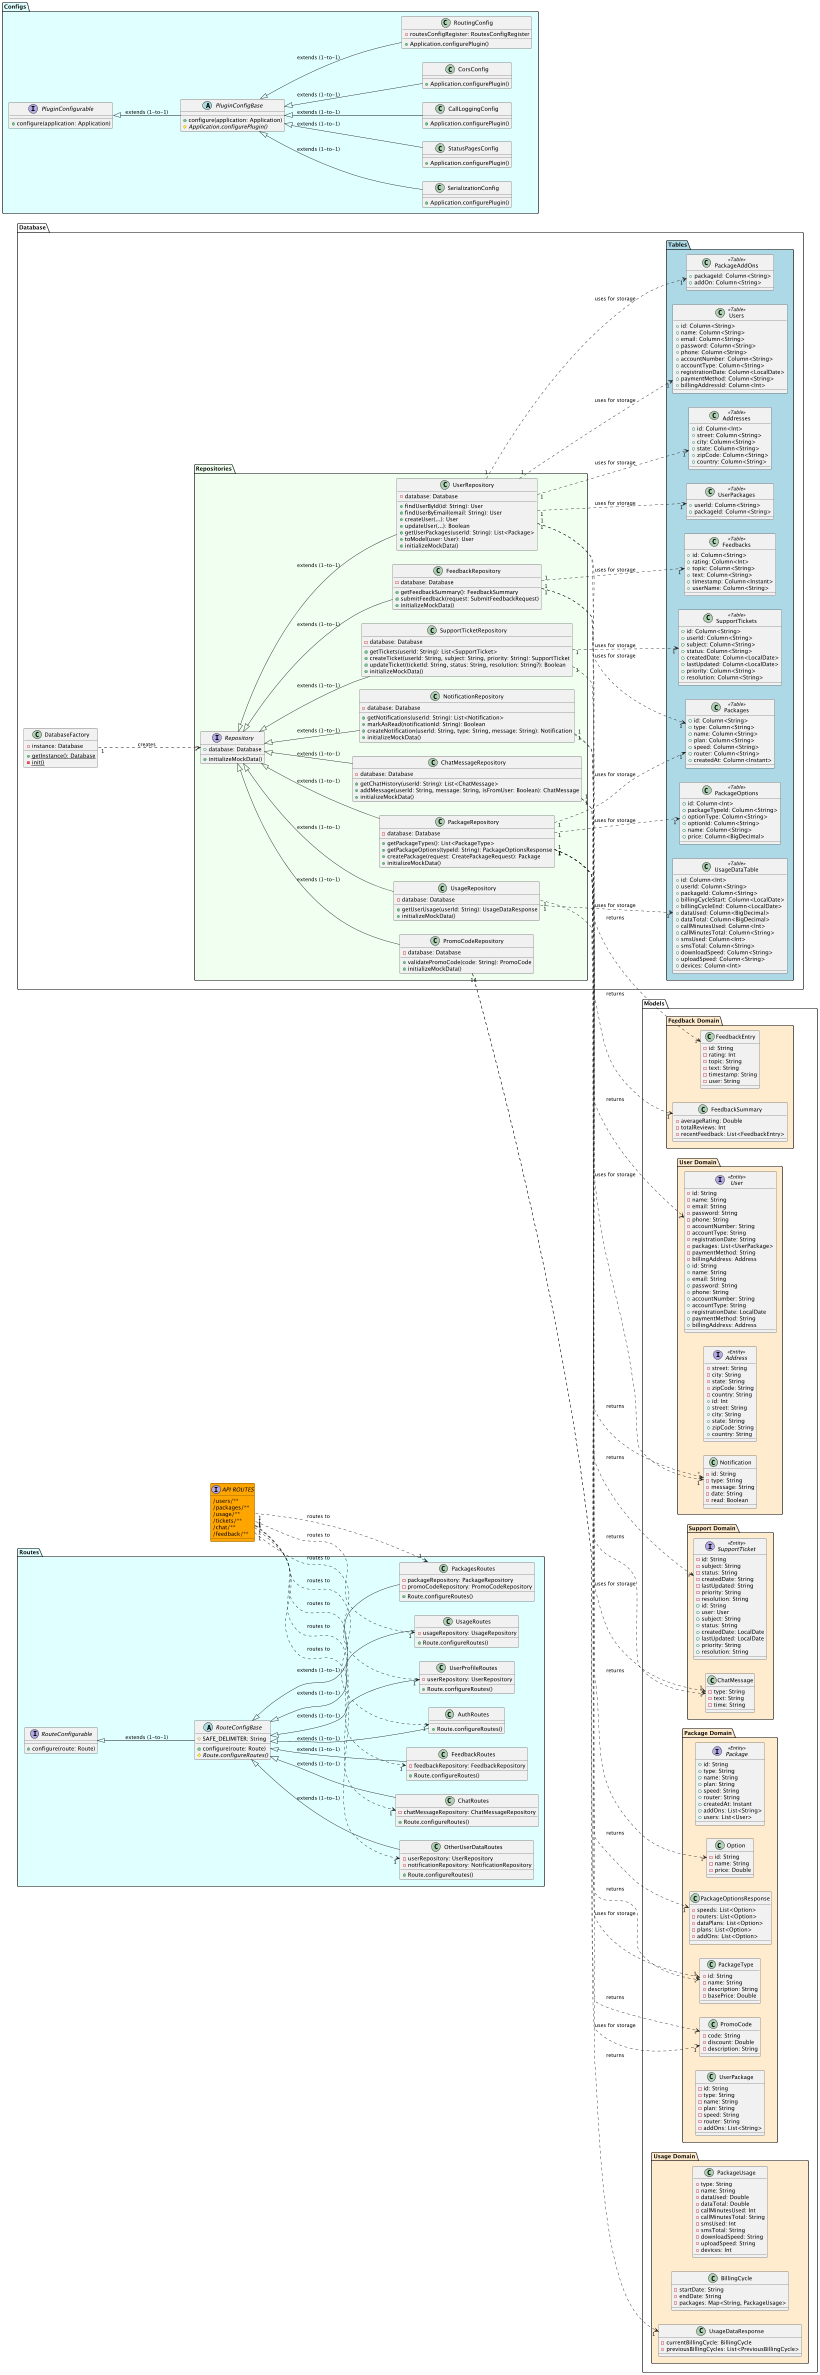

The diagram above was rendered by PlantUML. Its source (embedded in the PNG):
@startuml Telecom_REST_API_Backend_Diagram
left to right direction
'skinparam wrapWidth 400
scale 2


' =================== BACKEND PACKAGES ===================
package "Models"  {
' =================== USER DOMAIN ===================
    package "User Domain" #FFEBCD{
      class User  {
        -id: String
        -name: String
        -email: String
        -password: String
        -phone: String
        -accountNumber: String
        -accountType: String
        -registrationDate: String
        -packages: List<UserPackage>
        -paymentMethod: String
        -billingAddress: Address
      }

      class Address  {
        -street: String
        -city: String
        -state: String
        -zipCode: String
        -country: String
      }

      class Notification  {
        -id: String
        -type: String
        -message: String
        -date: String
        -read: Boolean
      }

      interface User <<Entity>>  {
        +id: String
        +name: String
        +email: String
        +password: String
        +phone: String
        +accountNumber: String
        +accountType: String
        +registrationDate: LocalDate
        +paymentMethod: String
        +billingAddress: Address
      }

      interface Address <<Entity>>  {
        +id: Int
        +street: String
        +city: String
        +state: String
        +zipCode: String
        +country: String
      }
    }

' =================== PACKAGE DOMAIN ===================
    package "Package Domain" #FFEBCD{
      class UserPackage  {
        -id: String
        -type: String
        -name: String
        -plan: String
        -speed: String
        -router: String
        -addOns: List<String>
      }

      class PackageType  {
        -id: String
        -name: String
        -description: String
        -basePrice: Double
      }

      class Option  {
        -id: String
        -name: String
        -price: Double
      }

      class PackageOptionsResponse  {
        -speeds: List<Option>
        -routers: List<Option>
        -dataPlans: List<Option>
        -plans: List<Option>
        -addOns: List<Option>
      }

      class PromoCode  {
        -code: String
        -discount: Double
        -description: String
      }

      interface Package <<Entity>>  {
        +id: String
        +type: String
        +name: String
        +plan: String
        +speed: String
        +router: String
        +createdAt: Instant
        +addOns: List<String>
        +users: List<User>
      }
    }

' =================== USAGE DOMAIN ===================
    package "Usage Domain" #FFEBCD{
      class UsageDataResponse  {
        -currentBillingCycle: BillingCycle
        -previousBillingCycles: List<PreviousBillingCycle>
      }

      class BillingCycle  {
        -startDate: String
        -endDate: String
        -packages: Map<String, PackageUsage>
      }

      class PackageUsage  {
        -type: String
        -name: String
        -dataUsed: Double
        -dataTotal: Double
        -callMinutesUsed: Int
        -callMinutesTotal: String
        -smsUsed: Int
        -smsTotal: String
        -downloadSpeed: String
        -uploadSpeed: String
        -devices: Int
      }
    }

' =================== SUPPORT DOMAIN ===================
    package "Support Domain" #FFEBCD{
      class SupportTicket  {
        -id: String
        -subject: String
        -status: String
        -createdDate: String
        -lastUpdated: String
        -priority: String
        -resolution: String
      }

      class ChatMessage  {
        -type: String
        -text: String
        -time: String
      }

      interface SupportTicket <<Entity>>  {
        +id: String
        +user: User
        +subject: String
        +status: String
        +createdDate: LocalDate
        +lastUpdated: LocalDate
        +priority: String
        +resolution: String
      }
    }

' =================== FEEDBACK DOMAIN ===================
    package "Feedback Domain" #FFEBCD{
      class FeedbackEntry  {
        -id: String
        -rating: Int
        -topic: String
        -text: String
        -timestamp: String
        -user: String
      }

      class FeedbackSummary  {
        -averageRating: Double
        -totalReviews: Int
        -recentFeedback: List<FeedbackEntry>
      }
    }
}

    package "Database"  {
    package "Tables" #lightblue {
      class Users <<Table>> {
        +id: Column<String>
        +name: Column<String>
        +email: Column<String>
        +password: Column<String>
        +phone: Column<String>
        +accountNumber: Column<String>
        +accountType: Column<String>
        +registrationDate: Column<LocalDate>
        +paymentMethod: Column<String>
        +billingAddressId: Column<Int>
      }

      class Addresses <<Table>> {
        +id: Column<Int>
        +street: Column<String>
        +city: Column<String>
        +state: Column<String>
        +zipCode: Column<String>
        +country: Column<String>
      }

      class Packages <<Table>> {
        +id: Column<String>
        +type: Column<String>
        +name: Column<String>
        +plan: Column<String>
        +speed: Column<String>
        +router: Column<String>
        +createdAt: Column<Instant>
      }

      class UserPackages <<Table>> {
        +userId: Column<String>
        +packageId: Column<String>
      }

      class PackageAddOns <<Table>> {
        +packageId: Column<String>
        +addOn: Column<String>
      }

      class Feedbacks <<Table>> {
        +id: Column<String>
        +rating: Column<Int>
        +topic: Column<String>
        +text: Column<String>
        +timestamp: Column<Instant>
        +userName: Column<String>
      }

      class SupportTickets <<Table>> {
        +id: Column<String>
        +userId: Column<String>
        +subject: Column<String>
        +status: Column<String>
        +createdDate: Column<LocalDate>
        +lastUpdated: Column<LocalDate>
        +priority: Column<String>
        +resolution: Column<String>
      }

      class UsageDataTable <<Table>> {
        +id: Column<Int>
        +userId: Column<String>
        +packageId: Column<String>
        +billingCycleStart: Column<LocalDate>
        +billingCycleEnd: Column<LocalDate>
        +dataUsed: Column<BigDecimal>
        +dataTotal: Column<BigDecimal>
        +callMinutesUsed: Column<Int>
        +callMinutesTotal: Column<String>
        +smsUsed: Column<Int>
        +smsTotal: Column<String>
        +downloadSpeed: Column<String>
        +uploadSpeed: Column<String>
        +devices: Column<Int>
      }

      class PackageOptions <<Table>> {
        +id: Column<Int>
        +packageTypeId: Column<String>
        +optionType: Column<String>
        +optionId: Column<String>
        +name: Column<String>
        +price: Column<BigDecimal>
      }
    }

    package "Repositories" #F0FFF0 {
      interface Repository {
        +database: Database
        +initializeMockData()
      }

      class UserRepository {
        -database: Database
        +findUserById(id: String): User
        +findUserByEmail(email: String): User
        +createUser(...): User
        +updateUser(...): Boolean
        +getUserPackages(userId: String): List<Package>
        +toModel(user: User): User
        +initializeMockData()
      }

      class FeedbackRepository {
        -database: Database
        +getFeedbackSummary(): FeedbackSummary
        +submitFeedback(request: SubmitFeedbackRequest)
        +initializeMockData()
      }

      class ChatMessageRepository {
        -database: Database
        +getChatHistory(userId: String): List<ChatMessage>
        +addMessage(userId: String, message: String, isFromUser: Boolean): ChatMessage
        +initializeMockData()
      }

      class NotificationRepository {
        -database: Database
        +getNotifications(userId: String): List<Notification>
        +markAsRead(notificationId: String): Boolean
        +createNotification(userId: String, type: String, message: String): Notification
        +initializeMockData()
      }

      class PackageRepository {
        -database: Database
        +getPackageTypes(): List<PackageType>
        +getPackageOptions(typeId: String): PackageOptionsResponse
        +createPackage(request: CreatePackageRequest): Package
        +initializeMockData()
      }

      class PromoCodeRepository {
        -database: Database
        +validatePromoCode(code: String): PromoCode
        +initializeMockData()
      }

      class SupportTicketRepository {
        -database: Database
        +getTickets(userId: String): List<SupportTicket>
        +createTicket(userId: String, subject: String, priority: String): SupportTicket
        +updateTicket(ticketId: String, status: String, resolution: String?): Boolean
        +initializeMockData()
      }

      class UsageRepository {
        -database: Database
        +getUserUsage(userId: String): UsageDataResponse
        +initializeMockData()
      }
    }

    class DatabaseFactory {
      -instance: Database
      +{static} getInstance(): Database
      -{static} init()
    }
}

' =================== API ROUTES ===================
interface "API ROUTES" as ApiRoutes #orange {
  /users/**
  /packages/**
  /usage/**
  /tickets/**
  /chat/**
  /feedback/**
}


package "Routes" #lightcyan {
    interface RouteConfigurable {
      +configure(route: Route)
    }

    abstract class RouteConfigBase {
      #SAFE_DELIMITER: String
      +configure(route: Route)
      #{abstract} Route.configureRoutes()
    }

    class AuthRoutes {
      +Route.configureRoutes()
    }

    class FeedbackRoutes {
      -feedbackRepository: FeedbackRepository
      +Route.configureRoutes()
    }

    class ChatRoutes {
      -chatMessageRepository: ChatMessageRepository
      +Route.configureRoutes()
    }

    class OtherUserDataRoutes {
      -userRepository: UserRepository
      -notificationRepository: NotificationRepository
      +Route.configureRoutes()
    }

    class PackagesRoutes {
      -packageRepository: PackageRepository
      -promoCodeRepository: PromoCodeRepository
      +Route.configureRoutes()
    }

    class UsageRoutes {
      -usageRepository: UsageRepository
      +Route.configureRoutes()
    }

    class UserProfileRoutes {
      -userRepository: UserRepository
      +Route.configureRoutes()
    }
}

package "Configs" #lightcyan {
    interface PluginConfigurable {
      +configure(application: Application)
    }

    abstract class PluginConfigBase {
      +configure(application: Application)
      #{abstract} Application.configurePlugin()
    }

    class CallLoggingConfig {
      +Application.configurePlugin()
    }

    class CorsConfig {
      +Application.configurePlugin()
    }

    class RoutingConfig {
      -routesConfigRegister: RoutesConfigRegister
      +Application.configurePlugin()
    }

    class SerializationConfig {
      +Application.configurePlugin()
    }

    class StatusPagesConfig {
      +Application.configurePlugin()
    }
}

' =================== BACKEND RELATIONSHIPS ===================

' Backend inheritance relationships (Generalization)
Repository <|-- UserRepository : extends (1-to-1)
Repository <|-- FeedbackRepository : extends (1-to-1)
Repository <|-- ChatMessageRepository : extends (1-to-1)
Repository <|-- NotificationRepository : extends (1-to-1)
Repository <|-- PackageRepository : extends (1-to-1)
Repository <|-- PromoCodeRepository : extends (1-to-1)
Repository <|-- SupportTicketRepository : extends (1-to-1)
Repository <|-- UsageRepository : extends (1-to-1)

RouteConfigurable <|-- RouteConfigBase : extends (1-to-1)
RouteConfigBase <|-- AuthRoutes : extends (1-to-1)
RouteConfigBase <|-- FeedbackRoutes : extends (1-to-1)
RouteConfigBase <|-- ChatRoutes : extends (1-to-1)
RouteConfigBase <|-- OtherUserDataRoutes : extends (1-to-1)
RouteConfigBase <|-- PackagesRoutes : extends (1-to-1)
RouteConfigBase <|-- UsageRoutes : extends (1-to-1)
RouteConfigBase <|-- UserProfileRoutes : extends (1-to-1)

PluginConfigurable <|-- PluginConfigBase : extends (1-to-1)
PluginConfigBase <|-- CallLoggingConfig : extends (1-to-1)
PluginConfigBase <|-- CorsConfig : extends (1-to-1)
PluginConfigBase <|-- RoutingConfig : extends (1-to-1)
PluginConfigBase <|-- SerializationConfig : extends (1-to-1)
PluginConfigBase <|-- StatusPagesConfig : extends (1-to-1)

UserRepository "1" ..> "1" Users : uses for storage
UserRepository "1" ..> "1" Addresses : uses for storage
UserRepository "1" ..> "1" Packages : uses for storage
UserRepository "1" ..> "1" UserPackages : uses for storage
UserRepository "1" ..> "1" PackageAddOns : uses for storage
UserRepository "1" ..> "*" User : returns

FeedbackRepository "1" ..> "1" Feedbacks : uses for storage
FeedbackRepository "1" ..> "*" FeedbackEntry : returns
FeedbackRepository "1" ..> "1" FeedbackSummary : returns

ChatMessageRepository "1" ..> "1" ChatMessage : uses for storage
ChatMessageRepository "1" ..> "*" ChatMessage : returns

NotificationRepository "1" ..> "1" Notification : uses for storage
NotificationRepository "1" ..> "*" Notification : returns

PackageRepository "1" ..> "1" Packages : uses for storage
PackageRepository "1" ..> "1" PackageType : uses for storage
PackageRepository "1" ..> "1" PackageOptions : uses for storage
PackageRepository "1" ..> "*" PackageType : returns
PackageRepository "1" ..> "*" Option : returns
PackageRepository "1" ..> "1" PackageOptionsResponse : returns

PromoCodeRepository "1" ..> "1" PromoCode : uses for storage
PromoCodeRepository "1" ..> "*" PromoCode : returns

SupportTicketRepository "1" ..> "1" SupportTickets : uses for storage
SupportTicketRepository "1" ..> "*" SupportTicket : returns

UsageRepository "1" ..> "1" UsageDataTable : uses for storage
UsageRepository "1" ..> "1" UsageDataResponse : returns
DatabaseFactory "1" ..> "*" Repository : creates

' Cross-layer relationships (Dependency)
ApiRoutes "1" ..> "1" AuthRoutes : routes to
ApiRoutes "1" ..> "1" FeedbackRoutes : routes to
ApiRoutes "1" ..> "1" ChatRoutes : routes to
ApiRoutes "1" ..> "1" OtherUserDataRoutes : routes to
ApiRoutes "1" ..> "1" PackagesRoutes : routes to
ApiRoutes "1" ..> "1" UsageRoutes : routes to
ApiRoutes "1" ..> "1" UserProfileRoutes : routes to

@enduml